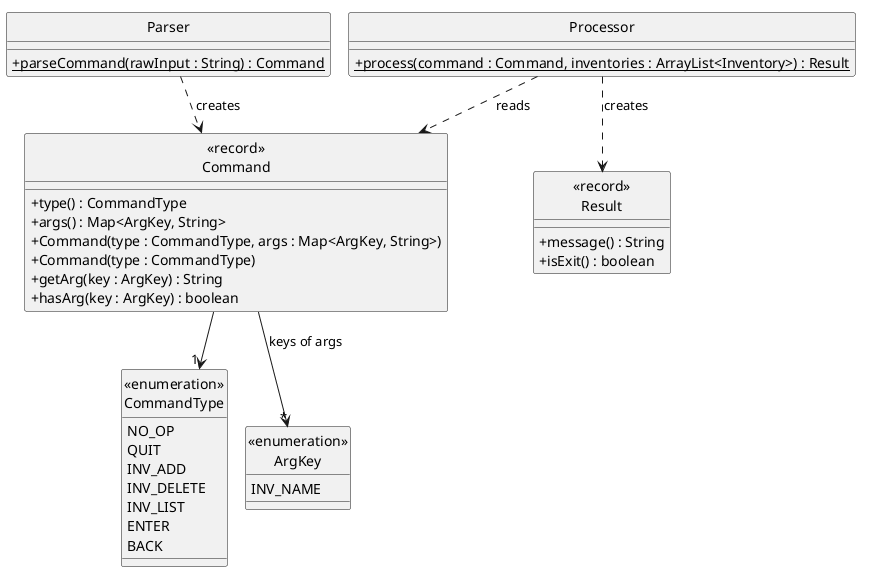

The diagram above was rendered by PlantUML. Its source (embedded in the PNG):
@startuml
!pragma layout smetana
hide circle
skinparam classAttributeIconSize 0

class "<<record>>\nCommand" as Command {
    + type() : CommandType
    + args() : Map<ArgKey, String>
    + Command(type : CommandType, args : Map<ArgKey, String>)
    + Command(type : CommandType)
    + getArg(key : ArgKey) : String
    + hasArg(key : ArgKey) : boolean
}

enum "<<enumeration>>\nCommandType" as CommandType {
    NO_OP
    QUIT
    INV_ADD
    INV_DELETE
    INV_LIST
    ENTER
    BACK
}

enum "<<enumeration>>\nArgKey" as ArgKey {
    INV_NAME
}

class "<<record>>\nResult" as Result {
    + message() : String
    + isExit() : boolean
}

class Parser {
    + {static} parseCommand(rawInput : String) : Command
}

class Processor {
    + {static} process(command : Command, inventories : ArrayList<Inventory>) : Result
}

Command --> "1" CommandType
Command --> "*" ArgKey : keys of args
Parser ..> Command : creates
Processor ..> Command : reads
Processor ..> Result : creates
@enduml